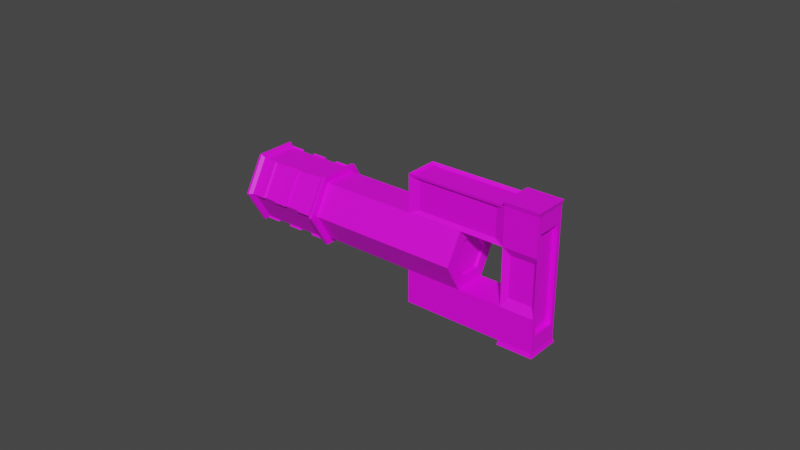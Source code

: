 # Source: Key.blend  (saved by Blender 3.0.42; exported with 4.5.12 LTS)
import bpy
from mathutils import Matrix  # noqa: F401  (used for matrix-valued properties, if any)

bpy.ops.wm.read_factory_settings(use_empty=True)
scene = bpy.context.scene
scene.name = 'Scene'

# ---- collections
col_collection = bpy.data.collections.new('Collection'); scene.collection.children.link(col_collection)

# ---- images (referenced by path relative to the original .blend; pixels are not part of the script)
import os
ASSET_DIR = os.environ.get("B2B_ASSET_DIR", "")  # directory of the original .blend (textures are referenced by path, not embedded)
HERE = os.path.dirname(os.path.abspath(__file__))  # packed textures are extracted next to this script under _unpacked/

def load_image(name, relpath, width, height, colorspace="sRGB"):
    """Load a texture the original file referenced (path relative to the .blend, or extracted next to this script)."""
    p = next((c for c in (os.path.join(HERE, relpath), os.path.join(ASSET_DIR, relpath)) if relpath and os.path.exists(c)), "")
    if p:
        img = bpy.data.images.load(p, check_existing=True)
        img.name = name
    else:  # same state as the original file: an image datablock whose file is absent (Cycles renders it pink)
        img = bpy.data.images.new(name, width, height)
        img.source = "FILE"
        img.filepath = "//" + (relpath or name)
    img.colorspace_settings.name = colorspace
    return img
img_colour_grid_png = load_image('Colour_Grid.png', 'Colour_Grid.png', 1024, 1024, 'sRGB')

# ---- materials (node trees are filled in below, after node groups)
mat_material_004 = bpy.data.materials.new('Material.004')
mat_material_004.use_transparent_shadow = False

# ---- material node trees
mat_material_004.use_nodes = True; mat_material_004.node_tree.nodes.clear()
_N = mat_material_004.node_tree.nodes; _L = mat_material_004.node_tree.links
n0 = _N.new('ShaderNodeBsdfPrincipled'); n0.name = 'Principled BSDF'; n0.location = (10, 300)
n0.distribution = 'GGX'
n0.subsurface_method = 'RANDOM_WALK_SKIN'
n0.inputs[3].default_value = 1.45
n0.inputs[27].default_value = (0.0, 0.0, 0.0, 1.0)
n0.inputs[28].default_value = 1.0
n1 = _N.new('ShaderNodeOutputMaterial'); n1.name = 'Material Output'; n1.location = (300, 300)
n2 = _N.new('ShaderNodeTexImage'); n2.name = 'Image Texture'; n2.location = (-280, 280)
n2.image = img_colour_grid_png
_L.new(n0.outputs[0], n1.inputs[0])
_L.new(n2.outputs[0], n0.inputs[0])
n1.is_active_output = True

# ---- world
world_world = bpy.data.worlds.new('World'); scene.world = world_world
world_world.use_nodes = True; world_world.node_tree.nodes.clear()
_N = world_world.node_tree.nodes; _L = world_world.node_tree.links
n0 = _N.new('ShaderNodeOutputWorld'); n0.name = 'World Output'; n0.location = (300, 300)
n1 = _N.new('ShaderNodeBackground'); n1.name = 'Background'; n1.location = (10, 300)
n1.inputs[0].default_value = (0.05088, 0.05088, 0.05088, 1.0)
_L.new(n1.outputs[0], n0.inputs[0])
n0.is_active_output = True
world_world.color = (0.05088, 0.05088, 0.05088)
world_world.use_sun_shadow = False
world_world.sun_shadow_jitter_overblur = 0.0

# ---- meshes
me_cylinder_003 = bpy.data.meshes.new('Cylinder.003')
me_cylinder_003.from_pydata([(0.0, 1.0, -1.0), (0.0, 1.0, 1.0), (0.866, 0.5, -1.0), (0.866, 0.5, 1.0), (0.866, -0.5, -1.0), (0.866, -0.5, 1.0), (-8.742e-08, -1.0, -1.0), (-8.742e-08, -1.0, 1.0), (-0.866, -0.5, -1.0), (-0.866, -0.5, 1.0), (-0.866, 0.5, -1.0), (-0.866, 0.5, 1.0), (0.0, 1.0, -1.0), (0.866, 0.5, -1.0), (0.866, -0.5, -1.0), (-8.742e-08, -1.0, -1.0), (-0.866, -0.5, -1.0), (-0.866, 0.5, -1.0), (-6.882e-09, 0.823, -1.0), (0.7127, 0.4115, -1.0), (0.7127, -0.4115, -1.0), (-7.883e-08, -0.823, -1.0), (-0.7127, -0.4115, -1.0), (-0.7127, 0.4115, -1.0), (7.764e-08, 0.823, -3.495), (0.7127, 0.4115, -3.495), (0.7127, -0.4115, -3.495), (5.691e-09, -0.823, -3.495), (-0.7127, -0.4115, -3.495), (-0.7127, 0.4115, -3.495), (4.581e-07, 0.823, -4.9), (0.7127, 0.4115, -4.9), (0.7127, -0.4115, -4.9), (3.862e-07, -0.823, -4.9), (-0.7127, -0.4115, -4.9), (-0.7127, 0.4115, -4.9), (1.551, 0.4115, -3.495), (1.551, -0.4115, -3.495), (1.551, 0.4115, -4.9), (1.551, -0.4115, -4.9), (0.7127, 0.4115, -5.993), (0.7127, -0.4115, -5.993), (1.551, 0.4115, -5.993), (1.551, -0.4115, -5.993), (4.581e-07, 0.823, -4.9), (0.7127, 0.4115, -4.9), (0.7127, -0.4115, -4.9), (3.862e-07, -0.823, -4.9), (-0.7127, -0.4115, -4.9), (-0.7127, 0.4115, -4.9), (0.7127, 0.4115, -6.833), (0.7127, -0.4115, -6.833), (1.551, 0.4115, -6.833), (1.551, -0.4115, -6.833), (-0.7187, 0.4115, -5.993), (-0.7187, -0.4115, -5.993), (-0.7187, 0.4115, -6.833), (-0.7187, -0.4115, -6.833), (-1.653, 0.4115, -5.993), (-1.653, -0.4115, -5.993), (-1.653, 0.4115, -6.833), (-1.653, -0.4115, -6.833), (-0.7187, 0.4115, -3.498), (-0.7187, -0.4115, -3.498), (-1.653, 0.4115, -3.498), (-1.653, -0.4115, -3.498), (0.7127, 0.4115, -6.833), (0.7127, 0.4115, -5.993), (-0.7187, 0.4115, -6.833), (-0.7187, 0.4115, -5.993), (0.5037, -0.2913, -6.71), (0.5037, -0.2913, -6.116), (-0.5097, -0.2913, -6.71), (-0.5097, -0.2913, -6.116), (0.5037, 0.2913, -6.71), (0.5037, 0.2913, -6.116), (-0.5097, 0.2913, -6.71), (-0.5097, 0.2913, -6.116), (-1.563, 0.3321, -5.752), (-0.8089, 0.3321, -5.752), (-1.563, -0.3321, -5.752), (-0.8089, -0.3321, -5.752), (-1.563, 0.3321, -3.739), (-0.8089, 0.3321, -3.739), (-1.563, -0.3321, -3.739), (-0.8089, -0.3321, -3.739), (0.782, -0.4115, -3.71), (0.782, -0.4115, -4.882), (1.481, -0.4115, -3.71), (1.481, -0.4115, -4.882), (1.481, -0.4115, -5.795), (0.782, -0.4115, -5.795), (0.38, 0.2194, 1.0), (-2.574e-08, 0.4387, 1.0), (0.38, -0.2194, 1.0), (-6.41e-08, -0.4387, 1.0), (-0.38, -0.2194, 1.0), (-0.38, 0.2194, 1.0), (0.38, 0.2194, 0.3314), (1.41e-08, 0.4387, 0.3314), (0.38, -0.2194, 0.3314), (-2.425e-08, -0.4387, 0.3314), (-0.38, -0.2194, 0.3314), (-0.38, 0.2194, 0.3314), (1.655, 0.4384, -5.966), (1.655, -0.4384, -5.966), (1.655, 0.4384, -6.86), (1.655, -0.4384, -6.86), (-1.758, 0.4384, -5.966), (-1.758, -0.4384, -5.966), (-1.758, 0.4384, -6.86), (-1.758, -0.4384, -6.86), (-5.041e-09, 0.8804, -0.8804), (0.7624, 0.4402, -0.8804), (0.7624, 0.4402, 0.8804), (-5.041e-09, 0.8804, 0.8804), (0.7624, -0.4402, -0.8804), (0.7624, -0.4402, 0.8804), (-8.201e-08, -0.8804, -0.8804), (-8.201e-08, -0.8804, 0.8804), (-0.7624, -0.4402, -0.8804), (-0.7624, -0.4402, 0.8804), (-0.7624, 0.4402, -0.8804), (-0.7624, 0.4402, 0.8804), (4.256e-07, 0.499, -4.9), (0.4322, 0.2495, -4.9), (0.4322, -0.2495, -4.9), (3.82e-07, -0.499, -4.9), (-0.4322, -0.2495, -4.9), (-0.4322, 0.2495, -4.9), (4.256e-07, 0.499, -4.828), (0.4322, 0.2495, -4.828), (0.4322, -0.2495, -4.828), (3.82e-07, -0.499, -4.828), (-0.4322, -0.2495, -4.828), (-0.4322, 0.2495, -4.828), (-5.041e-09, 0.8804, -0.5282), (-5.041e-09, 0.8804, -0.1761), (-5.041e-09, 0.8804, 0.1761), (-5.041e-09, 0.8804, 0.5282), (0.7624, 0.4402, 0.5282), (0.7624, 0.4402, 0.1761), (0.7624, 0.4402, -0.1761), (0.7624, 0.4402, -0.5282), (0.7624, -0.4402, 0.5282), (0.7624, -0.4402, 0.1761), (0.7624, -0.4402, -0.1761), (0.7624, -0.4402, -0.5282), (-8.201e-08, -0.8804, 0.5282), (-8.201e-08, -0.8804, 0.1761), (-8.201e-08, -0.8804, -0.1761), (-8.201e-08, -0.8804, -0.5282), (-0.7624, -0.4402, 0.5282), (-0.7624, -0.4402, 0.1761), (-0.7624, -0.4402, -0.1761), (-0.7624, -0.4402, -0.5282), (-0.7624, 0.4402, 0.5282), (-0.7624, 0.4402, 0.1761), (-0.7624, 0.4402, -0.1761), (-0.7624, 0.4402, -0.5282), (-5.041e-09, 0.8804, 0.5282), (-5.041e-09, 0.8804, 0.8804), (0.7624, 0.4402, -0.5282), (0.7624, 0.4402, -0.8804), (0.7624, -0.4402, -0.8804), (0.7624, -0.4402, 0.8804), (0.7624, 0.4402, 0.8804), (0.7624, -0.4402, -0.5282), (-8.201e-08, -0.8804, -0.5282), (-8.201e-08, -0.8804, -0.8804), (-0.7624, -0.4402, -0.8804), (-0.7624, -0.4402, 0.8804), (-8.201e-08, -0.8804, 0.8804), (-0.7624, -0.4402, -0.5282), (-0.7624, 0.4402, -0.5282), (-0.7624, 0.4402, -0.8804), (-5.041e-09, 0.8804, -0.8804), (-0.7624, 0.4402, 0.8804), (-5.041e-09, 0.8804, -0.5282), (-5.041e-09, 0.8804, -0.1761), (-5.041e-09, 0.8804, 0.1761), (0.7624, 0.4402, 0.5282), (0.7624, 0.4402, 0.1761), (0.7624, 0.4402, -0.1761), (0.7624, -0.4402, 0.5282), (0.7624, -0.4402, 0.1761), (0.7624, -0.4402, -0.1761), (-8.201e-08, -0.8804, 0.5282), (-8.201e-08, -0.8804, 0.1761), (-8.201e-08, -0.8804, -0.1761), (-0.7624, -0.4402, 0.5282), (-0.7624, -0.4402, 0.1761), (-0.7624, -0.4402, -0.1761), (-0.7624, 0.4402, 0.5282), (-0.7624, 0.4402, 0.1761), (-0.7624, 0.4402, -0.1761), (-4.396e-09, 0.9244, 0.5546), (-4.396e-09, 0.9244, 0.9244), (0.8006, 0.4622, -0.5546), (0.8006, 0.4622, -0.9244), (0.8006, -0.4622, -0.9244), (0.8006, -0.4622, 0.9244), (0.8006, 0.4622, 0.9244), (0.8006, -0.4622, -0.5546), (-8.521e-08, -0.9244, -0.5546), (-8.521e-08, -0.9244, -0.9244), (-0.8006, -0.4622, -0.9244), (-0.8006, -0.4622, 0.9244), (-8.521e-08, -0.9244, 0.9244), (-0.8006, -0.4622, -0.5546), (-0.8006, 0.4622, -0.5546), (-0.8006, 0.4622, -0.9244), (-4.396e-09, 0.9244, -0.9244), (-0.8006, 0.4622, 0.9244), (-4.396e-09, 0.9244, -0.5546), (-4.396e-09, 0.9244, -0.1849), (-4.396e-09, 0.9244, 0.1849), (0.8006, 0.4622, 0.5546), (0.8006, 0.4622, 0.1849), (0.8006, 0.4622, -0.1849), (0.8006, -0.4622, 0.5546), (0.8006, -0.4622, 0.1849), (0.8006, -0.4622, -0.1849), (-8.521e-08, -0.9244, 0.5546), (-8.521e-08, -0.9244, 0.1849), (-8.521e-08, -0.9244, -0.1849), (-0.8006, -0.4622, 0.5546), (-0.8006, -0.4622, 0.1849), (-0.8006, -0.4622, -0.1849), (-0.8006, 0.4622, 0.5546), (-0.8006, 0.4622, 0.1849), (-0.8006, 0.4622, -0.1849), (0.866, 0.5, 1.049), (1.11e-14, 1.0, 1.049), (0.866, -0.5, 1.049), (-8.742e-08, -1.0, 1.049), (-0.866, -0.5, 1.049), (-0.866, 0.5, 1.049), (0.38, 0.2194, 1.049), (-2.574e-08, 0.4387, 1.049), (0.38, -0.2194, 1.049), (-6.41e-08, -0.4387, 1.049), (-0.38, -0.2194, 1.049), (-0.38, 0.2194, 1.049), (0.0, 1.0, -1.095), (0.866, 0.5, -1.095), (0.866, -0.5, -1.095), (-8.742e-08, -1.0, -1.095), (-0.866, -0.5, -1.095), (-0.866, 0.5, -1.095), (-6.882e-09, 0.823, -1.095), (0.7127, 0.4115, -1.095), (0.7127, -0.4115, -1.095), (-7.883e-08, -0.823, -1.095), (-0.7127, -0.4115, -1.095), (-0.7127, 0.4115, -1.095), (0.5242, 0.3066, -6.833), (0.5242, -0.3066, -6.833), (1.149, 0.3066, -6.833), (1.149, -0.3066, -6.833), (-0.5425, 0.3066, -6.833), (-0.5425, -0.3066, -6.833), (-1.239, 0.3066, -6.833), (-1.239, -0.3066, -6.833), (0.5242, 0.3066, -6.721), (0.5242, -0.3066, -6.721), (1.149, 0.3066, -6.721), (1.149, -0.3066, -6.721), (-0.5425, 0.3066, -6.721), (-0.5425, -0.3066, -6.721), (-1.239, 0.3066, -6.721), (-1.239, -0.3066, -6.721), (1.507, 0.3976, -3.539), (1.507, -0.3976, -3.539), (1.507, 0.3976, -4.895), (1.507, -0.3976, -4.895), (1.507, 0.3976, -5.952), (1.507, -0.3976, -5.952), (-1.588, 0.3976, -5.952), (-1.588, -0.3976, -5.952), (-1.588, 0.3976, -3.542), (-1.588, -0.3976, -3.542)], [], [(11, 1, 115, 123), (8, 6, 118, 120), (10, 8, 120, 122), (0, 10, 122, 112), (9, 7, 235, 236), (3, 5, 117, 114), (5, 7, 119, 117), (10, 0, 12, 17), (20, 19, 251, 252), (6, 8, 16, 15), (2, 4, 14, 13), (8, 10, 17, 16), (0, 2, 13, 12), (4, 6, 15, 14), (22, 23, 29, 28), (23, 22, 254, 255), (14, 15, 247, 246), (19, 18, 250, 251), (17, 12, 244, 249), (22, 21, 253, 254), (29, 24, 30, 35), (20, 21, 27, 26), (18, 19, 25, 24), (23, 18, 24, 29), (21, 22, 28, 27), (19, 20, 26, 25), (34, 35, 49, 48), (27, 28, 34, 33), (25, 26, 37, 36), (28, 29, 35, 34), (26, 27, 33, 32), (24, 25, 31, 30), (37, 39, 275, 273), (31, 25, 36, 38), (65, 64, 280, 281), (43, 39, 89, 90), (40, 42, 52, 50), (31, 38, 42, 40), (32, 31, 40, 41), (26, 32, 87, 86), (44, 45, 125, 124), (32, 33, 47, 46), (30, 31, 45, 44), (35, 30, 44, 49), (33, 34, 48, 47), (31, 32, 46, 45), (52, 53, 259, 258), (41, 55, 73, 71), (43, 41, 51, 53), (60, 61, 111, 110), (54, 56, 60, 58), (41, 40, 54, 55), (57, 61, 263, 261), (50, 56, 68, 66), (61, 59, 109, 111), (58, 64, 82, 78), (57, 55, 59, 61), (53, 51, 257, 259), (63, 62, 64, 65), (39, 43, 277, 275), (54, 58, 78, 79), (55, 54, 62, 63), (69, 67, 75, 77), (40, 50, 66, 67), (54, 40, 67, 69), (56, 54, 69, 68), (70, 71, 73, 72), (75, 74, 76, 77), (67, 66, 74, 75), (51, 41, 71, 70), (66, 68, 76, 74), (57, 51, 70, 72), (68, 69, 77, 76), (55, 57, 72, 73), (80, 81, 85, 84), (79, 78, 82, 83), (55, 63, 85, 81), (64, 62, 83, 82), (59, 55, 81, 80), (62, 54, 79, 83), (65, 59, 80, 84), (63, 65, 84, 85), (86, 87, 89, 88), (89, 87, 91, 90), (32, 41, 91, 87), (37, 26, 86, 88), (39, 37, 88, 89), (41, 43, 90, 91), (93, 97, 103, 99), (95, 96, 242, 241), (11, 9, 236, 237), (1, 11, 237, 233), (94, 95, 241, 240), (97, 93, 239, 243), (98, 99, 103, 102, 101, 100), (96, 95, 101, 102), (94, 92, 98, 100), (97, 96, 102, 103), (95, 94, 100, 101), (92, 93, 99, 98), (104, 105, 107, 106), (109, 108, 110, 111), (52, 42, 104, 106), (58, 60, 110, 108), (43, 53, 107, 105), (59, 58, 108, 109), (42, 43, 105, 104), (53, 52, 106, 107), (139, 115, 114, 140), (145, 146, 186, 185), (144, 117, 119, 148), (116, 113, 163, 164), (152, 121, 123, 156), (123, 115, 161, 177), (2, 0, 112, 113), (6, 4, 116, 118), (9, 11, 123, 121), (4, 2, 113, 116), (7, 9, 121, 119), (1, 3, 114, 115), (129, 124, 130, 135), (49, 44, 124, 129), (47, 48, 128, 127), (45, 46, 126, 125), (48, 49, 129, 128), (46, 47, 127, 126), (130, 131, 132, 133, 134, 135), (127, 128, 134, 133), (125, 126, 132, 131), (128, 129, 135, 134), (126, 127, 133, 132), (124, 125, 131, 130), (158, 157, 194, 195), (159, 158, 137, 136), (113, 143, 162, 163), (157, 156, 139, 138), (120, 155, 159, 122), (155, 154, 158, 159), (154, 153, 157, 158), (153, 152, 156, 157), (112, 122, 175, 176), (151, 150, 154, 155), (152, 148, 187, 190), (149, 148, 152, 153), (116, 147, 151, 118), (147, 146, 150, 151), (146, 145, 149, 150), (145, 144, 148, 149), (117, 144, 184, 165), (143, 142, 146, 147), (115, 139, 160, 161), (141, 140, 144, 145), (112, 136, 143, 113), (136, 137, 142, 143), (137, 138, 141, 142), (138, 139, 140, 141), (165, 184, 220, 201), (192, 189, 225, 228), (164, 163, 199, 200), (183, 182, 218, 219), (168, 173, 209, 204), (163, 162, 198, 199), (181, 166, 202, 217), (160, 193, 229, 196), (161, 160, 196, 197), (159, 136, 178, 174), (114, 117, 165, 166), (137, 158, 195, 179), (147, 116, 164, 167), (148, 119, 172, 187), (157, 138, 180, 194), (143, 147, 167, 162), (136, 112, 176, 178), (139, 156, 193, 160), (150, 149, 188, 189), (146, 142, 183, 186), (118, 151, 168, 169), (141, 145, 185, 182), (138, 137, 179, 180), (120, 118, 169, 170), (121, 152, 190, 171), (144, 140, 181, 184), (119, 121, 171, 172), (140, 114, 166, 181), (155, 120, 170, 173), (153, 154, 192, 191), (151, 155, 173, 168), (142, 141, 182, 183), (154, 150, 189, 192), (156, 123, 177, 193), (149, 153, 191, 188), (122, 159, 174, 175), (217, 202, 201, 220), (223, 208, 207, 226), (229, 213, 197, 196), (211, 210, 214, 212), (231, 230, 216, 215), (205, 204, 209, 206), (225, 224, 227, 228), (199, 198, 203, 200), (219, 218, 221, 222), (166, 165, 201, 202), (188, 191, 227, 224), (185, 186, 222, 221), (167, 164, 200, 203), (190, 187, 223, 226), (187, 172, 208, 223), (169, 168, 204, 205), (162, 167, 203, 198), (189, 188, 224, 225), (170, 169, 205, 206), (186, 183, 219, 222), (171, 190, 226, 207), (172, 171, 207, 208), (182, 185, 221, 218), (191, 192, 228, 227), (173, 170, 206, 209), (184, 181, 217, 220), (193, 177, 213, 229), (175, 174, 210, 211), (195, 194, 230, 231), (176, 175, 211, 212), (174, 178, 214, 210), (177, 161, 197, 213), (179, 195, 231, 215), (178, 176, 212, 214), (194, 180, 216, 230), (180, 179, 215, 216), (234, 232, 238, 240), (237, 236, 242, 243), (232, 233, 239, 238), (235, 234, 240, 241), (233, 237, 243, 239), (236, 235, 241, 242), (3, 1, 233, 232), (93, 92, 238, 239), (7, 5, 234, 235), (5, 3, 232, 234), (96, 97, 243, 242), (92, 94, 240, 238), (249, 244, 250, 255), (247, 248, 254, 253), (245, 246, 252, 251), (248, 249, 255, 254), (246, 247, 253, 252), (244, 245, 251, 250), (15, 16, 248, 247), (18, 23, 255, 250), (12, 13, 245, 244), (21, 20, 252, 253), (16, 17, 249, 248), (13, 14, 246, 245), (257, 261, 269, 265), (263, 262, 270, 271), (261, 263, 271, 269), (61, 60, 262, 263), (56, 50, 256, 260), (50, 52, 258, 256), (51, 57, 261, 257), (60, 56, 260, 262), (265, 264, 266, 267), (264, 265, 269, 268), (268, 269, 271, 270), (259, 257, 265, 267), (258, 259, 267, 266), (262, 260, 268, 270), (260, 256, 264, 268), (256, 258, 266, 264), (272, 273, 275, 274), (274, 275, 277, 276), (278, 279, 281, 280), (43, 42, 276, 277), (59, 65, 281, 279), (42, 38, 274, 276), (38, 36, 272, 274), (58, 59, 279, 278), (36, 37, 273, 272), (64, 58, 278, 280)])
_uv = me_cylinder_003.uv_layers.new(name='UVMap')
_uv.uv.foreach_set('vector', [0.7951, 0.9634, 0.7976, 0.9474, 0.7994, 0.9471, 0.7973, 0.9613, 0.8348, 0.963, 0.8349, 0.9423, 0.8321, 0.9427, 0.8322, 0.9608, 0.8349, 0.9634, 0.8348, 0.963, 0.8322, 0.9608, 0.8325, 0.9613, 0.8349, 0.9475, 0.8349, 0.9634, 0.8325, 0.9613, 0.8327, 0.9472, 0.7899, 0.963, 0.7873, 0.9421, 0.7873, 0.9421, 0.7899, 0.963, 0.7959, 0.9295, 0.7908, 0.9248, 0.7938, 0.9273, 0.7979, 0.9312, 0.7908, 0.9248, 0.7873, 0.9421, 0.7909, 0.9425, 0.7938, 0.9273, 0.1612, 0.4905, 0.1612, 0.4819, 0.1612, 0.4819, 0.1612, 0.4905, 0.1614, 0.4723, 0.1613, 0.4739, 0.1613, 0.4739, 0.1614, 0.4723, 0.5, 0.5, 0.3333, 0.5, 0.3333, 0.5, 0.5, 0.5, 0.8333, 0.5, 0.6667, 0.5, 0.6667, 0.5, 0.8333, 0.5, 0.3333, 0.5, 0.1667, 0.5, 0.1667, 0.5, 0.3333, 0.5, 0.1612, 0.4819, 0.1613, 0.4725, 0.1613, 0.4725, 0.1612, 0.4819, 0.6667, 0.5, 0.5, 0.5, 0.5, 0.5, 0.6667, 0.5, 0.1613, 0.4887, 0.1612, 0.4888, 0.1873, 0.4889, 0.1901, 0.4887, 0.1612, 0.4888, 0.1613, 0.4887, 0.1613, 0.4887, 0.1612, 0.4888, 0.6667, 0.5, 0.5, 0.5, 0.5, 0.5, 0.6667, 0.5, 0.1613, 0.4739, 0.1612, 0.4817, 0.1612, 0.4817, 0.1613, 0.4739, 0.1612, 0.4905, 0.1612, 0.4819, 0.1612, 0.4819, 0.1612, 0.4905, 0.1613, 0.4887, 0.1614, 0.4799, 0.1614, 0.4799, 0.1613, 0.4887, 0.1873, 0.4889, 0.186, 0.4818, 0.1997, 0.4819, 0.2017, 0.4889, 0.1614, 0.4723, 0.1614, 0.4799, 0.1916, 0.4801, 0.1898, 0.4725, 0.1612, 0.4817, 0.1613, 0.4739, 0.1871, 0.4741, 0.186, 0.4818, 0.1612, 0.4888, 0.1612, 0.4817, 0.186, 0.4818, 0.1873, 0.4889, 0.1614, 0.4799, 0.1613, 0.4887, 0.1901, 0.4887, 0.1916, 0.4801, 0.1613, 0.4739, 0.1614, 0.4723, 0.1898, 0.4725, 0.1871, 0.4741, 0.3043, 0.4318, 0.3038, 0.4322, 0.3038, 0.4322, 0.3043, 0.4318, 0.1916, 0.4801, 0.1901, 0.4887, 0.2059, 0.4888, 0.2082, 0.4801, 0.2899, 0.4181, 0.2894, 0.4167, 0.2895, 0.4081, 0.2899, 0.41, 0.2892, 0.4318, 0.2897, 0.4322, 0.3038, 0.4322, 0.3043, 0.4318, 0.1898, 0.4725, 0.1916, 0.4801, 0.2082, 0.4801, 0.2055, 0.4726, 0.186, 0.4818, 0.1871, 0.4741, 0.2013, 0.4742, 0.1997, 0.4819, 0.2895, 0.4081, 0.3041, 0.4081, 0.3041, 0.4081, 0.2895, 0.4081, 0.3037, 0.4181, 0.2899, 0.4181, 0.2899, 0.41, 0.3036, 0.41, 0.2892, 0.4421, 0.2897, 0.4418, 0.2897, 0.4418, 0.2892, 0.4421, 0.3155, 0.4081, 0.3041, 0.4081, 0.304, 0.4088, 0.3135, 0.4088, 0.3144, 0.4181, 0.3143, 0.4101, 0.3224, 0.4101, 0.3227, 0.4181, 0.3037, 0.4181, 0.3036, 0.41, 0.3143, 0.4101, 0.3144, 0.4181, 0.3144, 0.4503, 0.3144, 0.4016, 0.3144, 0.4016, 0.3144, 0.4503, 0.6667, 0.5, 0.6667, 0.5, 0.6667, 0.5, 0.6667, 0.5, 0.1997, 0.4819, 0.2013, 0.4742, 0.2022, 0.4768, 0.2011, 0.4816, 0.2055, 0.4726, 0.2082, 0.4801, 0.2082, 0.4801, 0.2055, 0.4726, 0.1997, 0.4819, 0.2013, 0.4742, 0.2013, 0.4742, 0.1997, 0.4819, 0.2017, 0.4889, 0.1997, 0.4819, 0.1997, 0.4819, 0.2017, 0.4889, 0.2082, 0.4801, 0.2059, 0.4888, 0.2059, 0.4888, 0.2082, 0.4801, 0.9578, 0.37, 0.9578, 0.13, 0.9578, 0.13, 0.9578, 0.37, 0.3224, 0.4101, 0.3243, 0.4081, 0.3243, 0.4081, 0.3224, 0.4101, 0.3157, 0.4167, 0.3161, 0.4319, 0.3171, 0.4297, 0.3169, 0.4191, 0.3155, 0.4081, 0.3157, 0.4167, 0.3246, 0.4167, 0.3243, 0.4081, 0.3234, 0.4418, 0.3254, 0.4421, 0.3258, 0.4433, 0.3237, 0.4428, 0.3147, 0.4323, 0.3231, 0.4323, 0.3234, 0.4418, 0.3149, 0.4418, 0.3157, 0.4167, 0.3144, 0.4181, 0.3147, 0.4323, 0.3161, 0.4319, 0.3251, 0.4319, 0.3254, 0.4421, 0.3254, 0.4421, 0.3251, 0.4319, 0.3227, 0.4181, 0.3231, 0.4323, 0.3231, 0.4323, 0.3227, 0.4181, 0.3254, 0.4421, 0.3163, 0.4421, 0.3161, 0.4433, 0.3258, 0.4433, 0.3149, 0.4418, 0.2897, 0.4418, 0.2921, 0.4409, 0.3126, 0.4409, 0.3251, 0.4319, 0.3161, 0.4319, 0.3163, 0.4421, 0.3254, 0.4421, 0.3243, 0.4081, 0.3246, 0.4167, 0.3246, 0.4167, 0.3243, 0.4081, 0.2893, 0.4319, 0.2898, 0.4322, 0.2897, 0.4418, 0.2892, 0.4421, 0.3041, 0.4081, 0.3155, 0.4081, 0.3155, 0.4081, 0.3041, 0.4081, 0.3147, 0.4323, 0.3149, 0.4418, 0.3126, 0.4409, 0.3124, 0.4331, 0.3161, 0.4319, 0.3147, 0.4323, 0.2898, 0.4322, 0.2893, 0.4319, 0.3147, 0.4323, 0.3144, 0.4181, 0.3159, 0.42, 0.3161, 0.4301, 0.3144, 0.4181, 0.3227, 0.4181, 0.3227, 0.4181, 0.3144, 0.4181, 0.3147, 0.4323, 0.3144, 0.4181, 0.3144, 0.4181, 0.3147, 0.4323, 0.3231, 0.4323, 0.3147, 0.4323, 0.3147, 0.4323, 0.3231, 0.4323, 0.3231, 0.4191, 0.3169, 0.4191, 0.3171, 0.4297, 0.3234, 0.4297, 0.3159, 0.42, 0.3218, 0.42, 0.3221, 0.4301, 0.3161, 0.4301, 0.3144, 0.4181, 0.3227, 0.4181, 0.3218, 0.42, 0.3159, 0.42, 0.3246, 0.4167, 0.3157, 0.4167, 0.3169, 0.4191, 0.3231, 0.4191, 0.3227, 0.4181, 0.3231, 0.4323, 0.3221, 0.4301, 0.3218, 0.42, 0.3251, 0.4319, 0.3246, 0.4167, 0.3231, 0.4191, 0.3234, 0.4297, 0.3231, 0.4323, 0.3147, 0.4323, 0.3161, 0.4301, 0.3221, 0.4301, 0.3161, 0.4319, 0.3251, 0.4319, 0.3234, 0.4297, 0.3171, 0.4297, 0.3135, 0.4411, 0.3134, 0.4329, 0.2919, 0.4329, 0.2918, 0.4411, 0.3124, 0.4331, 0.3126, 0.4409, 0.2921, 0.4409, 0.2921, 0.4331, 0.3161, 0.4319, 0.2893, 0.4319, 0.2919, 0.4329, 0.3134, 0.4329, 0.2897, 0.4418, 0.2898, 0.4322, 0.2921, 0.4331, 0.2921, 0.4409, 0.3163, 0.4421, 0.3161, 0.4319, 0.3134, 0.4329, 0.3135, 0.4411, 0.2898, 0.4322, 0.3147, 0.4323, 0.3124, 0.4331, 0.2921, 0.4331, 0.2892, 0.4421, 0.3163, 0.4421, 0.3135, 0.4411, 0.2918, 0.4411, 0.2893, 0.4319, 0.2892, 0.4421, 0.2918, 0.4411, 0.2919, 0.4329, 0.2917, 0.416, 0.304, 0.416, 0.304, 0.4088, 0.2917, 0.4088, 0.304, 0.4088, 0.304, 0.416, 0.3136, 0.416, 0.3135, 0.4088, 0.3107, 0.429, 0.3107, 0.429, 0.3107, 0.429, 0.3107, 0.429, 0.2895, 0.4081, 0.2894, 0.4167, 0.2917, 0.416, 0.2917, 0.4088, 0.3041, 0.4081, 0.2895, 0.4081, 0.2917, 0.4088, 0.304, 0.4088, 0.3157, 0.4167, 0.3155, 0.4081, 0.3135, 0.4088, 0.3136, 0.416, 0.2966, 0.9646, 0.3038, 0.9769, 0.3062, 0.9774, 0.2999, 0.9667, 0.3251, 0.9649, 0.3181, 0.9769, 0.3181, 0.9769, 0.3251, 0.9649, 0.7951, 0.9634, 0.7899, 0.963, 0.7899, 0.963, 0.7951, 0.9634, 0.7976, 0.9474, 0.7951, 0.9634, 0.7951, 0.9634, 0.7976, 0.9474, 0.3181, 0.9528, 0.3251, 0.9649, 0.3251, 0.9649, 0.3181, 0.9528, 0.3038, 0.9769, 0.2966, 0.9646, 0.2966, 0.9646, 0.3038, 0.9769, 0.3063, 0.956, 0.2999, 0.9667, 0.3062, 0.9774, 0.3187, 0.9775, 0.3249, 0.9669, 0.3188, 0.9563, 0.3181, 0.9769, 0.3251, 0.9649, 0.3249, 0.9669, 0.3187, 0.9775, 0.3181, 0.9528, 0.3039, 0.9525, 0.3063, 0.956, 0.3188, 0.9563, 0.3038, 0.9769, 0.3181, 0.9769, 0.3187, 0.9775, 0.3062, 0.9774, 0.3251, 0.9649, 0.3181, 0.9528, 0.3188, 0.9563, 0.3249, 0.9669, 0.3039, 0.9525, 0.2966, 0.9646, 0.2999, 0.9667, 0.3063, 0.956, 0.3139, 0.4091, 0.3153, 0.407, 0.3246, 0.407, 0.3226, 0.4091, 0.3161, 0.4433, 0.3146, 0.4428, 0.3237, 0.4428, 0.3258, 0.4433, 0.3224, 0.4101, 0.3143, 0.4101, 0.3139, 0.4091, 0.3226, 0.4091, 0.3149, 0.4418, 0.3234, 0.4418, 0.3237, 0.4428, 0.3146, 0.4428, 0.3155, 0.4081, 0.3243, 0.4081, 0.3246, 0.407, 0.3153, 0.407, 0.3163, 0.4421, 0.3149, 0.4418, 0.3146, 0.4428, 0.3161, 0.4433, 0.3143, 0.4101, 0.3155, 0.4081, 0.3153, 0.407, 0.3139, 0.4091, 0.3243, 0.4081, 0.3224, 0.4101, 0.3226, 0.4091, 0.3246, 0.407, 0.05114, 0.5598, 0.04236, 0.5598, 0.04058, 0.5389, 0.04975, 0.539, 0.05616, 0.5344, 0.06638, 0.5345, 0.06638, 0.5345, 0.05616, 0.5344, 0.04594, 0.5342, 0.03572, 0.5341, 0.03243, 0.5546, 0.04333, 0.5546, 0.8323, 0.9276, 0.8326, 0.9314, 0.8326, 0.9314, 0.8323, 0.9276, 0.04529, 0.5784, 0.03495, 0.5784, 0.03994, 0.5786, 0.04922, 0.5787, 0.7973, 0.9613, 0.7994, 0.9471, 0.7994, 0.9471, 0.7973, 0.9613, 0.8349, 0.9297, 0.8349, 0.9475, 0.8327, 0.9472, 0.8326, 0.9314, 0.8349, 0.9423, 0.8349, 0.925, 0.8323, 0.9276, 0.8321, 0.9427, 0.7899, 0.963, 0.7951, 0.9634, 0.7973, 0.9613, 0.793, 0.9607, 0.8349, 0.925, 0.8349, 0.9297, 0.8326, 0.9314, 0.8323, 0.9276, 0.7873, 0.9421, 0.7899, 0.963, 0.793, 0.9607, 0.7909, 0.9425, 0.7976, 0.9474, 0.7959, 0.9295, 0.7979, 0.9312, 0.7994, 0.9471, 0.2024, 0.4859, 0.2011, 0.4816, 0.2004, 0.4816, 0.2016, 0.4859, 0.2017, 0.4889, 0.1997, 0.4819, 0.2011, 0.4816, 0.2024, 0.4859, 0.2082, 0.4801, 0.2059, 0.4888, 0.2049, 0.4856, 0.2062, 0.4805, 0.2013, 0.4742, 0.2055, 0.4726, 0.2047, 0.476, 0.2022, 0.4768, 0.2101, 0.4941, 0.163, 0.4941, 0.163, 0.4941, 0.2101, 0.4941, 0.2055, 0.4726, 0.2082, 0.4801, 0.2062, 0.4805, 0.2047, 0.476, 0.2004, 0.4816, 0.2014, 0.4768, 0.2039, 0.476, 0.2054, 0.4805, 0.2042, 0.4856, 0.2016, 0.4859, 0.2062, 0.4805, 0.2049, 0.4856, 0.2042, 0.4856, 0.2054, 0.4805, 0.2022, 0.4768, 0.2047, 0.476, 0.2039, 0.476, 0.2014, 0.4768, 0.2049, 0.4856, 0.2024, 0.4859, 0.2016, 0.4859, 0.2042, 0.4856, 0.2047, 0.476, 0.2062, 0.4805, 0.2054, 0.4805, 0.2039, 0.476, 0.2011, 0.4816, 0.2022, 0.4768, 0.2014, 0.4768, 0.2004, 0.4816, 0.06778, 0.5787, 0.0585, 0.5787, 0.0585, 0.5787, 0.06778, 0.5787, 0.07706, 0.5787, 0.06778, 0.5787, 0.06869, 0.5599, 0.07747, 0.56, 0.08646, 0.5394, 0.07728, 0.5393, 0.07728, 0.5393, 0.08646, 0.5394, 0.0585, 0.5787, 0.04922, 0.5787, 0.05114, 0.5598, 0.05992, 0.5599, 0.08668, 0.5784, 0.07634, 0.5784, 0.07706, 0.5787, 0.08634, 0.5787, 0.07634, 0.5784, 0.06599, 0.5784, 0.06778, 0.5787, 0.07706, 0.5787, 0.06599, 0.5784, 0.05564, 0.5784, 0.0585, 0.5787, 0.06778, 0.5787, 0.05564, 0.5784, 0.04529, 0.5784, 0.04922, 0.5787, 0.0585, 0.5787, 0.8327, 0.9472, 0.8325, 0.9613, 0.8325, 0.9613, 0.8327, 0.9472, 0.07605, 0.5549, 0.06514, 0.5548, 0.06599, 0.5784, 0.07634, 0.5784, 0.04529, 0.5784, 0.04333, 0.5546, 0.04333, 0.5546, 0.04529, 0.5784, 0.05424, 0.5547, 0.04333, 0.5546, 0.04529, 0.5784, 0.05564, 0.5784, 0.08681, 0.5348, 0.0766, 0.5346, 0.07605, 0.5549, 0.08695, 0.555, 0.0766, 0.5346, 0.06638, 0.5345, 0.06514, 0.5548, 0.07605, 0.5549, 0.06638, 0.5345, 0.05616, 0.5344, 0.05424, 0.5547, 0.06514, 0.5548, 0.05616, 0.5344, 0.04594, 0.5342, 0.04333, 0.5546, 0.05424, 0.5547, 0.03572, 0.5341, 0.04594, 0.5342, 0.04594, 0.5342, 0.03572, 0.5341, 0.07728, 0.5393, 0.06811, 0.5392, 0.06638, 0.5345, 0.0766, 0.5346, 0.04236, 0.5598, 0.05114, 0.5598, 0.05114, 0.5598, 0.04236, 0.5598, 0.05893, 0.5391, 0.04975, 0.539, 0.04594, 0.5342, 0.05616, 0.5344, 0.08625, 0.56, 0.07747, 0.56, 0.07728, 0.5393, 0.08646, 0.5394, 0.07747, 0.56, 0.06869, 0.5599, 0.06811, 0.5392, 0.07728, 0.5393, 0.06869, 0.5599, 0.05992, 0.5599, 0.05893, 0.5391, 0.06811, 0.5392, 0.05992, 0.5599, 0.05114, 0.5598, 0.04975, 0.539, 0.05893, 0.5391, 0.03572, 0.5341, 0.04594, 0.5342, 0.04594, 0.5342, 0.03572, 0.5341, 0.06599, 0.5784, 0.06514, 0.5548, 0.06514, 0.5548, 0.06599, 0.5784, 0.8323, 0.9276, 0.8326, 0.9314, 0.8326, 0.9314, 0.8323, 0.9276, 0.06811, 0.5392, 0.05893, 0.5391, 0.05893, 0.5391, 0.06811, 0.5392, 0.07605, 0.5549, 0.07634, 0.5784, 0.07634, 0.5784, 0.07605, 0.5549, 0.08646, 0.5394, 0.07728, 0.5393, 0.07728, 0.5393, 0.08646, 0.5394, 0.04975, 0.539, 0.04058, 0.5389, 0.04058, 0.5389, 0.04975, 0.539, 0.05114, 0.5598, 0.04922, 0.5787, 0.04922, 0.5787, 0.05114, 0.5598, 0.04236, 0.5598, 0.05114, 0.5598, 0.05114, 0.5598, 0.04236, 0.5598, 0.07706, 0.5787, 0.07747, 0.56, 0.07747, 0.56, 0.07706, 0.5787, 0.7979, 0.9312, 0.7938, 0.9273, 0.7938, 0.9273, 0.7979, 0.9312, 0.06869, 0.5599, 0.06778, 0.5787, 0.06778, 0.5787, 0.06869, 0.5599, 0.0766, 0.5346, 0.08681, 0.5348, 0.08681, 0.5348, 0.0766, 0.5346, 0.04333, 0.5546, 0.03243, 0.5546, 0.03243, 0.5546, 0.04333, 0.5546, 0.0585, 0.5787, 0.05992, 0.5599, 0.05992, 0.5599, 0.0585, 0.5787, 0.07728, 0.5393, 0.0766, 0.5346, 0.0766, 0.5346, 0.07728, 0.5393, 0.07747, 0.56, 0.08625, 0.56, 0.08625, 0.56, 0.07747, 0.56, 0.05114, 0.5598, 0.04922, 0.5787, 0.04922, 0.5787, 0.05114, 0.5598, 0.06514, 0.5548, 0.05424, 0.5547, 0.05424, 0.5547, 0.06514, 0.5548, 0.06638, 0.5345, 0.06811, 0.5392, 0.06811, 0.5392, 0.06638, 0.5345, 0.08695, 0.555, 0.07605, 0.5549, 0.07605, 0.5549, 0.08695, 0.555, 0.05893, 0.5391, 0.05616, 0.5344, 0.05616, 0.5344, 0.05893, 0.5391, 0.05992, 0.5599, 0.06869, 0.5599, 0.06869, 0.5599, 0.05992, 0.5599, 0.8322, 0.9608, 0.8321, 0.9427, 0.8321, 0.9427, 0.8322, 0.9608, 0.03495, 0.5784, 0.04529, 0.5784, 0.04529, 0.5784, 0.03495, 0.5784, 0.04594, 0.5342, 0.04975, 0.539, 0.04975, 0.539, 0.04594, 0.5342, 0.7909, 0.9425, 0.793, 0.9607, 0.793, 0.9607, 0.7909, 0.9425, 0.04975, 0.539, 0.04058, 0.5389, 0.04058, 0.5389, 0.04975, 0.539, 0.07634, 0.5784, 0.08668, 0.5784, 0.08668, 0.5784, 0.07634, 0.5784, 0.05564, 0.5784, 0.06599, 0.5784, 0.06599, 0.5784, 0.05564, 0.5784, 0.07605, 0.5549, 0.07634, 0.5784, 0.07634, 0.5784, 0.07605, 0.5549, 0.06811, 0.5392, 0.05893, 0.5391, 0.05893, 0.5391, 0.06811, 0.5392, 0.06599, 0.5784, 0.06514, 0.5548, 0.06514, 0.5548, 0.06599, 0.5784, 0.04922, 0.5787, 0.03994, 0.5786, 0.03994, 0.5786, 0.04922, 0.5787, 0.05424, 0.5547, 0.05564, 0.5784, 0.05564, 0.5784, 0.05424, 0.5547, 0.08634, 0.5787, 0.07706, 0.5787, 0.07706, 0.5787, 0.08634, 0.5787, 0.04975, 0.539, 0.04058, 0.5389, 0.03572, 0.5341, 0.04594, 0.5342, 0.04333, 0.5546, 0.03243, 0.5546, 0.03495, 0.5784, 0.04529, 0.5784, 0.04922, 0.5787, 0.03994, 0.5786, 0.04236, 0.5598, 0.05114, 0.5598, 0.08634, 0.5787, 0.07706, 0.5787, 0.07747, 0.56, 0.08625, 0.56, 0.06778, 0.5787, 0.0585, 0.5787, 0.05992, 0.5599, 0.06869, 0.5599, 0.08695, 0.555, 0.07605, 0.5549, 0.07634, 0.5784, 0.08668, 0.5784, 0.06514, 0.5548, 0.05424, 0.5547, 0.05564, 0.5784, 0.06599, 0.5784, 0.08646, 0.5394, 0.07728, 0.5393, 0.0766, 0.5346, 0.08681, 0.5348, 0.06811, 0.5392, 0.05893, 0.5391, 0.05616, 0.5344, 0.06638, 0.5345, 0.7979, 0.9312, 0.7938, 0.9273, 0.7938, 0.9273, 0.7979, 0.9312, 0.05424, 0.5547, 0.05564, 0.5784, 0.05564, 0.5784, 0.05424, 0.5547, 0.05616, 0.5344, 0.06638, 0.5345, 0.06638, 0.5345, 0.05616, 0.5344, 0.0766, 0.5346, 0.08681, 0.5348, 0.08681, 0.5348, 0.0766, 0.5346, 0.04529, 0.5784, 0.04333, 0.5546, 0.04333, 0.5546, 0.04529, 0.5784, 0.04333, 0.5546, 0.03243, 0.5546, 0.03243, 0.5546, 0.04333, 0.5546, 0.08695, 0.555, 0.07605, 0.5549, 0.07605, 0.5549, 0.08695, 0.555, 0.07728, 0.5393, 0.0766, 0.5346, 0.0766, 0.5346, 0.07728, 0.5393, 0.06514, 0.5548, 0.05424, 0.5547, 0.05424, 0.5547, 0.06514, 0.5548, 0.8322, 0.9608, 0.8321, 0.9427, 0.8321, 0.9427, 0.8322, 0.9608, 0.06638, 0.5345, 0.06811, 0.5392, 0.06811, 0.5392, 0.06638, 0.5345, 0.03495, 0.5784, 0.04529, 0.5784, 0.04529, 0.5784, 0.03495, 0.5784, 0.7909, 0.9425, 0.793, 0.9607, 0.793, 0.9607, 0.7909, 0.9425, 0.05893, 0.5391, 0.05616, 0.5344, 0.05616, 0.5344, 0.05893, 0.5391, 0.05564, 0.5784, 0.06599, 0.5784, 0.06599, 0.5784, 0.05564, 0.5784, 0.07634, 0.5784, 0.08668, 0.5784, 0.08668, 0.5784, 0.07634, 0.5784, 0.04594, 0.5342, 0.04975, 0.539, 0.04975, 0.539, 0.04594, 0.5342, 0.04922, 0.5787, 0.03994, 0.5786, 0.03994, 0.5786, 0.04922, 0.5787, 0.08634, 0.5787, 0.07706, 0.5787, 0.07706, 0.5787, 0.08634, 0.5787, 0.06778, 0.5787, 0.0585, 0.5787, 0.0585, 0.5787, 0.06778, 0.5787, 0.8327, 0.9472, 0.8325, 0.9613, 0.8325, 0.9613, 0.8327, 0.9472, 0.07706, 0.5787, 0.07747, 0.56, 0.07747, 0.56, 0.07706, 0.5787, 0.7973, 0.9613, 0.7994, 0.9471, 0.7994, 0.9471, 0.7973, 0.9613, 0.06869, 0.5599, 0.06778, 0.5787, 0.06778, 0.5787, 0.06869, 0.5599, 0.07747, 0.56, 0.08625, 0.56, 0.08625, 0.56, 0.07747, 0.56, 0.0585, 0.5787, 0.05992, 0.5599, 0.05992, 0.5599, 0.0585, 0.5787, 0.05992, 0.5599, 0.06869, 0.5599, 0.06869, 0.5599, 0.05992, 0.5599, 0.08342, 0.5279, 0.03816, 0.5271, 0.0509, 0.5491, 0.07079, 0.5493, 0.03781, 0.6052, 0.0833, 0.605, 0.07071, 0.5832, 0.05078, 0.5832, 0.03816, 0.5271, 0.01485, 0.5659, 0.0408, 0.566, 0.0509, 0.5491, 0.1056, 0.5665, 0.08342, 0.5279, 0.07079, 0.5493, 0.08061, 0.5663, 0.01485, 0.5659, 0.03781, 0.6052, 0.05078, 0.5832, 0.0408, 0.566, 0.0833, 0.605, 0.1056, 0.5665, 0.08061, 0.5663, 0.07071, 0.5832, 0.7959, 0.9295, 0.7976, 0.9474, 0.7976, 0.9474, 0.7959, 0.9295, 0.2966, 0.9646, 0.3039, 0.9525, 0.3039, 0.9525, 0.2966, 0.9646, 0.7873, 0.9421, 0.7908, 0.9248, 0.7908, 0.9248, 0.7873, 0.9421, 0.7908, 0.9248, 0.7959, 0.9295, 0.7959, 0.9295, 0.7908, 0.9248, 0.3181, 0.9769, 0.3038, 0.9769, 0.3038, 0.9769, 0.3181, 0.9769, 0.3039, 0.9525, 0.3181, 0.9528, 0.3181, 0.9528, 0.3039, 0.9525, 0.07224, 0.6075, 0.07228, 0.5979, 0.07228, 0.5976, 0.07224, 0.6056, 0.07221, 0.5945, 0.0722, 0.6069, 0.07221, 0.605, 0.07222, 0.5948, 0.07229, 0.587, 0.07226, 0.5842, 0.07226, 0.5865, 0.07228, 0.5886, 0.0722, 0.6069, 0.07224, 0.6075, 0.07224, 0.6056, 0.07221, 0.605, 0.07226, 0.5842, 0.07221, 0.5945, 0.07222, 0.5948, 0.07226, 0.5865, 0.07228, 0.5979, 0.07229, 0.587, 0.07228, 0.5886, 0.07228, 0.5976, 0.5, 0.5, 0.3333, 0.5, 0.3333, 0.5, 0.5, 0.5, 0.1612, 0.4817, 0.1612, 0.4888, 0.1612, 0.4888, 0.1612, 0.4817, 0.1612, 0.4819, 0.1613, 0.4725, 0.1613, 0.4725, 0.1612, 0.4819, 0.1614, 0.4799, 0.1614, 0.4723, 0.1614, 0.4723, 0.1614, 0.4799, 0.3333, 0.5, 0.1667, 0.5, 0.1667, 0.5, 0.3333, 0.5, 0.8333, 0.5, 0.6667, 0.5, 0.6667, 0.5, 0.8333, 0.5, 0.3246, 0.4167, 0.3251, 0.4319, 0.3251, 0.4319, 0.3246, 0.4167, 0.3254, 0.4421, 0.3234, 0.4418, 0.3234, 0.4418, 0.3254, 0.4421, 0.3251, 0.4319, 0.3254, 0.4421, 0.3254, 0.4421, 0.3251, 0.4319, 0.3254, 0.4421, 0.3234, 0.4418, 0.3234, 0.4418, 0.3254, 0.4421, 0.3231, 0.4323, 0.3227, 0.4181, 0.3227, 0.4181, 0.3231, 0.4323, 0.3227, 0.4181, 0.3224, 0.4101, 0.3224, 0.4101, 0.3227, 0.4181, 0.3246, 0.4167, 0.3251, 0.4319, 0.3251, 0.4319, 0.3246, 0.4167, 0.3234, 0.4418, 0.3231, 0.4323, 0.3231, 0.4323, 0.3234, 0.4418, 0.3246, 0.4167, 0.3227, 0.4181, 0.3224, 0.4101, 0.3243, 0.4081, 0.3227, 0.4181, 0.3246, 0.4167, 0.3251, 0.4319, 0.3231, 0.4323, 0.3231, 0.4323, 0.3251, 0.4319, 0.3254, 0.4421, 0.3234, 0.4418, 0.3243, 0.4081, 0.3246, 0.4167, 0.3246, 0.4167, 0.3243, 0.4081, 0.3224, 0.4101, 0.3243, 0.4081, 0.3243, 0.4081, 0.3224, 0.4101, 0.3234, 0.4418, 0.3231, 0.4323, 0.3231, 0.4323, 0.3234, 0.4418, 0.3231, 0.4323, 0.3227, 0.4181, 0.3227, 0.4181, 0.3231, 0.4323, 0.3227, 0.4181, 0.3224, 0.4101, 0.3224, 0.4101, 0.3227, 0.4181, 0.2899, 0.41, 0.2895, 0.4081, 0.3041, 0.4081, 0.3036, 0.41, 0.3036, 0.41, 0.3041, 0.4081, 0.3155, 0.4081, 0.3143, 0.4101, 0.3149, 0.4418, 0.3163, 0.4421, 0.2892, 0.4421, 0.2897, 0.4418, 0.3155, 0.4081, 0.3143, 0.4101, 0.3143, 0.4101, 0.3155, 0.4081, 0.3163, 0.4421, 0.2892, 0.4421, 0.2892, 0.4421, 0.3163, 0.4421, 0.3143, 0.4101, 0.3036, 0.41, 0.3036, 0.41, 0.3143, 0.4101, 0.3036, 0.41, 0.2899, 0.41, 0.2899, 0.41, 0.3036, 0.41, 0.3149, 0.4418, 0.3163, 0.4421, 0.3163, 0.4421, 0.3149, 0.4418, 0.2899, 0.41, 0.2895, 0.4081, 0.2895, 0.4081, 0.2899, 0.41, 0.2897, 0.4418, 0.3149, 0.4418, 0.3149, 0.4418, 0.2897, 0.4418])
me_cylinder_003.materials.append(mat_material_004)
me_cylinder_003.use_remesh_fix_poles = True
me_cylinder_003.use_remesh_preserve_attributes = False
me_cylinder_003.update()

# ---- objects
ob_key = bpy.data.objects.new('Key', me_cylinder_003)

# ---- transforms, parenting, visibility, modifiers, constraints
ob_key.location = (-0.0375, 0.000214, 3.488e-05)
ob_key.rotation_euler = (-3.142, -1.571, 0.0)
ob_key.scale = (-0.01291, -0.01291, -0.01291)

# ---- collection membership
col_collection.objects.link(ob_key)

# ---- scene / render settings (as saved in the file)
scene.frame_start = 1; scene.frame_end = 250; scene.frame_set(7)
scene.render.engine = 'BLENDER_EEVEE_NEXT'
scene.cycles.sampling_pattern = 'TABULATED_SOBOL'
scene.cycles.use_light_tree = False
scene.view_settings.view_transform = 'Filmic'
bpy.context.view_layer.update()

# ---- added for rendering (the .blend has no active camera and no usable light): camera, sun
cam_auto = bpy.data.cameras.new('AutoCamera')
cam_auto.lens = 50.0
cam_auto.sensor_width = 36.0
cam_auto.clip_end = 1000.0
ob_auto_camera = bpy.data.objects.new('AutoCamera', cam_auto)
scene.collection.objects.link(ob_auto_camera)
ob_auto_camera.location = (0.185051, -0.22184, 0.148735)
ob_auto_camera.rotation_euler = (1.09748, -7.21219e-08, 0.694738)
scene.camera = ob_auto_camera
light_auto_sun = bpy.data.lights.new('AutoSun', 'SUN')
light_auto_sun.energy = 3.0
light_auto_sun.angle = 0.0523599
ob_auto_sun = bpy.data.objects.new('AutoSun', light_auto_sun)
scene.collection.objects.link(ob_auto_sun)
ob_auto_sun.rotation_euler = (0.872665, 0.174533, 0.523599)
bpy.context.view_layer.update()
